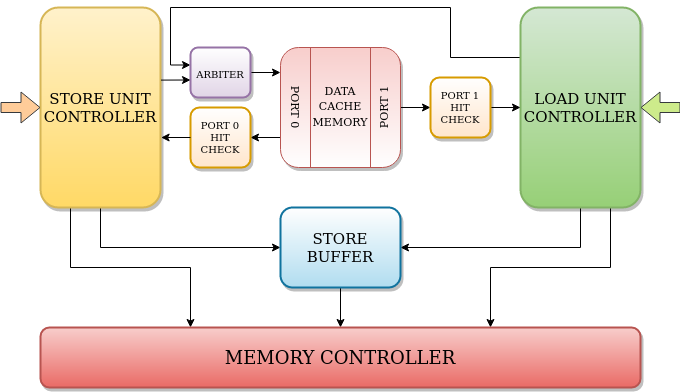

The diagram above was exported from draw.io. Its source (the exported page's mxGraphModel, read from the mxfile embedded in the PNG):
<mxGraphModel dx="1185" dy="661" grid="1" gridSize="10" guides="1" tooltips="1" connect="1" arrows="1" fold="1" page="1" pageScale="1" pageWidth="827" pageHeight="1169" math="0" shadow="0">
  <root>
    <mxCell id="0" />
    <mxCell id="1" parent="0" />
    <mxCell id="_MX7PXlnC6AWuHpeMEEH-28" style="edgeStyle=orthogonalEdgeStyle;rounded=0;orthogonalLoop=1;jettySize=auto;html=1;exitX=0;exitY=0.75;exitDx=0;exitDy=0;entryX=1;entryY=0.5;entryDx=0;entryDy=0;fontFamily=Garamond;fontSize=18;" edge="1" parent="1" source="_MX7PXlnC6AWuHpeMEEH-1" target="_MX7PXlnC6AWuHpeMEEH-9">
      <mxGeometry relative="1" as="geometry" />
    </mxCell>
    <mxCell id="_MX7PXlnC6AWuHpeMEEH-38" style="edgeStyle=orthogonalEdgeStyle;rounded=0;orthogonalLoop=1;jettySize=auto;html=1;exitX=1;exitY=0.5;exitDx=0;exitDy=0;entryX=0;entryY=0.5;entryDx=0;entryDy=0;fontFamily=Garamond;fontSize=11;" edge="1" parent="1" source="_MX7PXlnC6AWuHpeMEEH-1" target="_MX7PXlnC6AWuHpeMEEH-10">
      <mxGeometry relative="1" as="geometry" />
    </mxCell>
    <mxCell id="_MX7PXlnC6AWuHpeMEEH-1" value="" style="rounded=1;whiteSpace=wrap;html=1;shadow=1;fillColor=#f8cecc;strokeColor=#b85450;gradientDirection=south;strokeWidth=1;gradientColor=#FFFFFF;" vertex="1" parent="1">
      <mxGeometry x="320" y="210" width="120" height="120" as="geometry" />
    </mxCell>
    <mxCell id="_MX7PXlnC6AWuHpeMEEH-2" value="&lt;font style=&quot;font-size: 11px;&quot; face=&quot;Garamond&quot;&gt;DATA CACHE MEMORY&lt;/font&gt;" style="text;html=1;strokeColor=none;fillColor=none;align=center;verticalAlign=middle;whiteSpace=wrap;rounded=0;" vertex="1" parent="1">
      <mxGeometry x="350" y="255" width="60" height="30" as="geometry" />
    </mxCell>
    <mxCell id="_MX7PXlnC6AWuHpeMEEH-40" style="edgeStyle=orthogonalEdgeStyle;rounded=0;orthogonalLoop=1;jettySize=auto;html=1;exitX=0.5;exitY=1;exitDx=0;exitDy=0;entryX=0;entryY=0.5;entryDx=0;entryDy=0;fontFamily=Garamond;fontSize=11;" edge="1" parent="1" source="_MX7PXlnC6AWuHpeMEEH-3" target="_MX7PXlnC6AWuHpeMEEH-17">
      <mxGeometry relative="1" as="geometry" />
    </mxCell>
    <mxCell id="_MX7PXlnC6AWuHpeMEEH-43" style="edgeStyle=orthogonalEdgeStyle;rounded=0;orthogonalLoop=1;jettySize=auto;html=1;exitX=0.25;exitY=1;exitDx=0;exitDy=0;entryX=0.25;entryY=0;entryDx=0;entryDy=0;fontFamily=Garamond;fontSize=11;" edge="1" parent="1" source="_MX7PXlnC6AWuHpeMEEH-3" target="_MX7PXlnC6AWuHpeMEEH-19">
      <mxGeometry relative="1" as="geometry" />
    </mxCell>
    <mxCell id="_MX7PXlnC6AWuHpeMEEH-3" value="" style="rounded=1;whiteSpace=wrap;html=1;shadow=1;fontFamily=Garamond;fontSize=15;fillColor=#fff2cc;strokeColor=#d6b656;gradientColor=#ffd966;gradientDirection=south;strokeWidth=2;" vertex="1" parent="1">
      <mxGeometry x="80" y="170" width="120" height="200" as="geometry" />
    </mxCell>
    <mxCell id="_MX7PXlnC6AWuHpeMEEH-36" style="edgeStyle=orthogonalEdgeStyle;rounded=0;orthogonalLoop=1;jettySize=auto;html=1;exitX=0;exitY=0.25;exitDx=0;exitDy=0;entryX=0;entryY=0.25;entryDx=0;entryDy=0;fontFamily=Garamond;fontSize=11;" edge="1" parent="1" source="_MX7PXlnC6AWuHpeMEEH-4" target="_MX7PXlnC6AWuHpeMEEH-8">
      <mxGeometry relative="1" as="geometry">
        <Array as="points">
          <mxPoint x="490" y="220" />
          <mxPoint x="490" y="170" />
          <mxPoint x="210" y="170" />
          <mxPoint x="210" y="228" />
        </Array>
      </mxGeometry>
    </mxCell>
    <mxCell id="_MX7PXlnC6AWuHpeMEEH-39" style="edgeStyle=orthogonalEdgeStyle;rounded=0;orthogonalLoop=1;jettySize=auto;html=1;exitX=0.5;exitY=1;exitDx=0;exitDy=0;entryX=1;entryY=0.5;entryDx=0;entryDy=0;fontFamily=Garamond;fontSize=11;" edge="1" parent="1" source="_MX7PXlnC6AWuHpeMEEH-4" target="_MX7PXlnC6AWuHpeMEEH-17">
      <mxGeometry relative="1" as="geometry" />
    </mxCell>
    <mxCell id="_MX7PXlnC6AWuHpeMEEH-42" style="edgeStyle=orthogonalEdgeStyle;rounded=0;orthogonalLoop=1;jettySize=auto;html=1;exitX=0.75;exitY=1;exitDx=0;exitDy=0;entryX=0.75;entryY=0;entryDx=0;entryDy=0;fontFamily=Garamond;fontSize=11;" edge="1" parent="1" source="_MX7PXlnC6AWuHpeMEEH-4" target="_MX7PXlnC6AWuHpeMEEH-19">
      <mxGeometry relative="1" as="geometry" />
    </mxCell>
    <mxCell id="_MX7PXlnC6AWuHpeMEEH-4" value="" style="rounded=1;whiteSpace=wrap;html=1;shadow=1;fontFamily=Garamond;fontSize=15;fillColor=#d5e8d4;strokeColor=#82b366;gradientColor=#97d077;gradientDirection=south;glass=0;sketch=0;strokeWidth=2;" vertex="1" parent="1">
      <mxGeometry x="560" y="170" width="120" height="200" as="geometry" />
    </mxCell>
    <mxCell id="_MX7PXlnC6AWuHpeMEEH-5" value="" style="rounded=1;whiteSpace=wrap;html=1;shadow=1;fontFamily=Garamond;fontSize=15;fillColor=#ffe6cc;strokeColor=#d79b00;gradientColor=#FFFFFF;gradientDirection=north;strokeWidth=2;" vertex="1" parent="1">
      <mxGeometry x="230" y="270" width="60" height="60" as="geometry" />
    </mxCell>
    <mxCell id="_MX7PXlnC6AWuHpeMEEH-35" style="edgeStyle=orthogonalEdgeStyle;rounded=0;orthogonalLoop=1;jettySize=auto;html=1;exitX=1;exitY=0.5;exitDx=0;exitDy=0;entryX=0;entryY=0.5;entryDx=0;entryDy=0;fontFamily=Garamond;fontSize=11;" edge="1" parent="1" source="_MX7PXlnC6AWuHpeMEEH-6" target="_MX7PXlnC6AWuHpeMEEH-4">
      <mxGeometry relative="1" as="geometry" />
    </mxCell>
    <mxCell id="_MX7PXlnC6AWuHpeMEEH-6" value="" style="rounded=1;whiteSpace=wrap;html=1;shadow=1;fontFamily=Garamond;fontSize=15;fillColor=#ffe6cc;strokeColor=#d79b00;gradientColor=#FFFFFF;gradientDirection=north;strokeWidth=2;" vertex="1" parent="1">
      <mxGeometry x="470" y="240" width="60" height="60" as="geometry" />
    </mxCell>
    <mxCell id="_MX7PXlnC6AWuHpeMEEH-37" style="edgeStyle=orthogonalEdgeStyle;rounded=0;orthogonalLoop=1;jettySize=auto;html=1;exitX=1;exitY=0.5;exitDx=0;exitDy=0;fontFamily=Garamond;fontSize=11;" edge="1" parent="1" source="_MX7PXlnC6AWuHpeMEEH-7">
      <mxGeometry relative="1" as="geometry">
        <mxPoint x="320" y="235" as="targetPoint" />
      </mxGeometry>
    </mxCell>
    <mxCell id="_MX7PXlnC6AWuHpeMEEH-7" value="" style="rounded=1;whiteSpace=wrap;html=1;shadow=1;fontFamily=Garamond;fontSize=15;fillColor=#e1d5e7;strokeColor=#9673a6;gradientColor=#FFFFFF;gradientDirection=north;strokeWidth=2;" vertex="1" parent="1">
      <mxGeometry x="230" y="210" width="60" height="50" as="geometry" />
    </mxCell>
    <mxCell id="_MX7PXlnC6AWuHpeMEEH-8" value="&lt;font style=&quot;font-size: 10px;&quot;&gt;ARBITER&lt;/font&gt;" style="text;html=1;strokeColor=none;fillColor=none;align=center;verticalAlign=middle;whiteSpace=wrap;rounded=0;shadow=1;fontFamily=Garamond;fontSize=15;" vertex="1" parent="1">
      <mxGeometry x="230" y="220" width="60" height="30" as="geometry" />
    </mxCell>
    <mxCell id="_MX7PXlnC6AWuHpeMEEH-9" value="PORT 0&lt;br&gt;HIT CHECK" style="text;html=1;strokeColor=none;fillColor=none;align=center;verticalAlign=middle;whiteSpace=wrap;rounded=0;shadow=1;fontFamily=Garamond;fontSize=10;" vertex="1" parent="1">
      <mxGeometry x="230" y="285" width="60" height="30" as="geometry" />
    </mxCell>
    <mxCell id="_MX7PXlnC6AWuHpeMEEH-10" value="PORT 1&lt;br&gt;HIT CHECK" style="text;html=1;strokeColor=none;fillColor=none;align=center;verticalAlign=middle;whiteSpace=wrap;rounded=0;shadow=1;fontFamily=Garamond;fontSize=10;" vertex="1" parent="1">
      <mxGeometry x="470" y="255" width="60" height="30" as="geometry" />
    </mxCell>
    <mxCell id="_MX7PXlnC6AWuHpeMEEH-11" value="&lt;font style=&quot;font-size: 15px;&quot;&gt;STORE UNIT CONTROLLER&lt;/font&gt;" style="text;html=1;strokeColor=none;fillColor=none;align=center;verticalAlign=middle;whiteSpace=wrap;rounded=0;shadow=1;fontFamily=Garamond;fontSize=10;" vertex="1" parent="1">
      <mxGeometry x="110" y="200" width="60" height="140" as="geometry" />
    </mxCell>
    <mxCell id="_MX7PXlnC6AWuHpeMEEH-16" value="&lt;font style=&quot;font-size: 15px;&quot;&gt;LOAD UNIT CONTROLLER&lt;/font&gt;" style="text;html=1;strokeColor=none;fillColor=none;align=center;verticalAlign=middle;whiteSpace=wrap;rounded=0;shadow=1;fontFamily=Garamond;fontSize=10;" vertex="1" parent="1">
      <mxGeometry x="590" y="200" width="60" height="140" as="geometry" />
    </mxCell>
    <mxCell id="_MX7PXlnC6AWuHpeMEEH-41" style="edgeStyle=orthogonalEdgeStyle;rounded=0;orthogonalLoop=1;jettySize=auto;html=1;exitX=0.5;exitY=1;exitDx=0;exitDy=0;entryX=0.5;entryY=0;entryDx=0;entryDy=0;fontFamily=Garamond;fontSize=11;" edge="1" parent="1" source="_MX7PXlnC6AWuHpeMEEH-17" target="_MX7PXlnC6AWuHpeMEEH-19">
      <mxGeometry relative="1" as="geometry" />
    </mxCell>
    <mxCell id="_MX7PXlnC6AWuHpeMEEH-17" value="" style="rounded=1;whiteSpace=wrap;html=1;shadow=1;fontFamily=Garamond;fontSize=15;fillColor=#b1ddf0;strokeColor=#10739e;gradientColor=#FFFFFF;gradientDirection=north;strokeWidth=2;" vertex="1" parent="1">
      <mxGeometry x="320" y="370" width="120" height="80" as="geometry" />
    </mxCell>
    <mxCell id="_MX7PXlnC6AWuHpeMEEH-18" value="STORE BUFFER" style="text;html=1;strokeColor=none;fillColor=none;align=center;verticalAlign=middle;whiteSpace=wrap;rounded=0;shadow=1;fontFamily=Garamond;fontSize=15;" vertex="1" parent="1">
      <mxGeometry x="350" y="395" width="60" height="30" as="geometry" />
    </mxCell>
    <mxCell id="_MX7PXlnC6AWuHpeMEEH-19" value="" style="rounded=1;whiteSpace=wrap;html=1;shadow=1;fontFamily=Garamond;fontSize=15;gradientColor=#ea6b66;fillColor=#f8cecc;strokeColor=#b85450;strokeWidth=2;" vertex="1" parent="1">
      <mxGeometry x="80" y="490" width="600" height="60" as="geometry" />
    </mxCell>
    <mxCell id="_MX7PXlnC6AWuHpeMEEH-22" value="&lt;font style=&quot;font-size: 18px;&quot;&gt;MEMORY CONTROLLER&lt;/font&gt;" style="text;html=1;strokeColor=none;fillColor=none;align=center;verticalAlign=middle;whiteSpace=wrap;rounded=0;shadow=1;fontFamily=Garamond;fontSize=15;" vertex="1" parent="1">
      <mxGeometry x="215" y="505" width="330" height="30" as="geometry" />
    </mxCell>
    <mxCell id="_MX7PXlnC6AWuHpeMEEH-27" value="" style="endArrow=classic;html=1;rounded=0;fontFamily=Garamond;fontSize=18;exitX=0;exitY=0.5;exitDx=0;exitDy=0;entryX=1.005;entryY=0.65;entryDx=0;entryDy=0;entryPerimeter=0;" edge="1" parent="1" source="_MX7PXlnC6AWuHpeMEEH-9" target="_MX7PXlnC6AWuHpeMEEH-3">
      <mxGeometry width="50" height="50" relative="1" as="geometry">
        <mxPoint x="390" y="410" as="sourcePoint" />
        <mxPoint x="220" y="360" as="targetPoint" />
      </mxGeometry>
    </mxCell>
    <mxCell id="_MX7PXlnC6AWuHpeMEEH-30" value="" style="endArrow=none;html=1;rounded=0;fontFamily=Garamond;fontSize=11;entryX=0.25;entryY=0;entryDx=0;entryDy=0;exitX=0.25;exitY=1;exitDx=0;exitDy=0;fillColor=#f8cecc;strokeColor=#b85450;strokeWidth=1;" edge="1" parent="1" source="_MX7PXlnC6AWuHpeMEEH-1" target="_MX7PXlnC6AWuHpeMEEH-1">
      <mxGeometry width="50" height="50" relative="1" as="geometry">
        <mxPoint x="310" y="310" as="sourcePoint" />
        <mxPoint x="360" y="260" as="targetPoint" />
      </mxGeometry>
    </mxCell>
    <mxCell id="_MX7PXlnC6AWuHpeMEEH-31" value="" style="endArrow=none;html=1;rounded=0;fontFamily=Garamond;fontSize=11;entryX=0.25;entryY=0;entryDx=0;entryDy=0;exitX=0.25;exitY=1;exitDx=0;exitDy=0;fillColor=#f8cecc;strokeColor=#b85450;strokeWidth=1;" edge="1" parent="1">
      <mxGeometry width="50" height="50" relative="1" as="geometry">
        <mxPoint x="410" y="330" as="sourcePoint" />
        <mxPoint x="410" y="209.99999999999994" as="targetPoint" />
      </mxGeometry>
    </mxCell>
    <mxCell id="_MX7PXlnC6AWuHpeMEEH-32" value="&lt;div&gt;PORT 0&lt;/div&gt;&lt;div&gt;&lt;br&gt;&lt;/div&gt;" style="text;html=1;strokeColor=none;fillColor=none;align=center;verticalAlign=middle;whiteSpace=wrap;rounded=0;shadow=0;fontFamily=Garamond;fontSize=11;rotation=90;" vertex="1" parent="1">
      <mxGeometry x="300" y="255" width="60" height="30" as="geometry" />
    </mxCell>
    <mxCell id="_MX7PXlnC6AWuHpeMEEH-33" value="&lt;div&gt;PORT 1&lt;br&gt;&lt;/div&gt;&lt;div&gt;&lt;br&gt;&lt;/div&gt;" style="text;html=1;strokeColor=none;fillColor=none;align=center;verticalAlign=middle;whiteSpace=wrap;rounded=0;shadow=0;fontFamily=Garamond;fontSize=11;rotation=-90;" vertex="1" parent="1">
      <mxGeometry x="400" y="255" width="60" height="30" as="geometry" />
    </mxCell>
    <mxCell id="_MX7PXlnC6AWuHpeMEEH-34" value="" style="endArrow=classic;html=1;rounded=0;fontFamily=Garamond;fontSize=11;exitX=1.004;exitY=0.363;exitDx=0;exitDy=0;entryX=0;entryY=0.75;entryDx=0;entryDy=0;exitPerimeter=0;" edge="1" parent="1" source="_MX7PXlnC6AWuHpeMEEH-3" target="_MX7PXlnC6AWuHpeMEEH-8">
      <mxGeometry width="50" height="50" relative="1" as="geometry">
        <mxPoint x="310" y="310" as="sourcePoint" />
        <mxPoint x="360" y="260" as="targetPoint" />
      </mxGeometry>
    </mxCell>
    <mxCell id="_MX7PXlnC6AWuHpeMEEH-44" value="" style="shape=flexArrow;endArrow=classic;html=1;rounded=0;fontFamily=Garamond;fontSize=11;entryX=0;entryY=0.5;entryDx=0;entryDy=0;fillColor=#ffcc99;strokeColor=#36393d;" edge="1" parent="1" target="_MX7PXlnC6AWuHpeMEEH-3">
      <mxGeometry width="50" height="50" relative="1" as="geometry">
        <mxPoint x="40" y="270" as="sourcePoint" />
        <mxPoint x="380" y="290" as="targetPoint" />
      </mxGeometry>
    </mxCell>
    <mxCell id="_MX7PXlnC6AWuHpeMEEH-47" value="" style="shape=flexArrow;endArrow=classic;html=1;rounded=0;fontFamily=Garamond;fontSize=11;entryX=1;entryY=0.5;entryDx=0;entryDy=0;fillColor=#cdeb8b;strokeColor=#36393d;" edge="1" parent="1" target="_MX7PXlnC6AWuHpeMEEH-4">
      <mxGeometry width="50" height="50" relative="1" as="geometry">
        <mxPoint x="720" y="270" as="sourcePoint" />
        <mxPoint x="380" y="290" as="targetPoint" />
      </mxGeometry>
    </mxCell>
  </root>
</mxGraphModel>